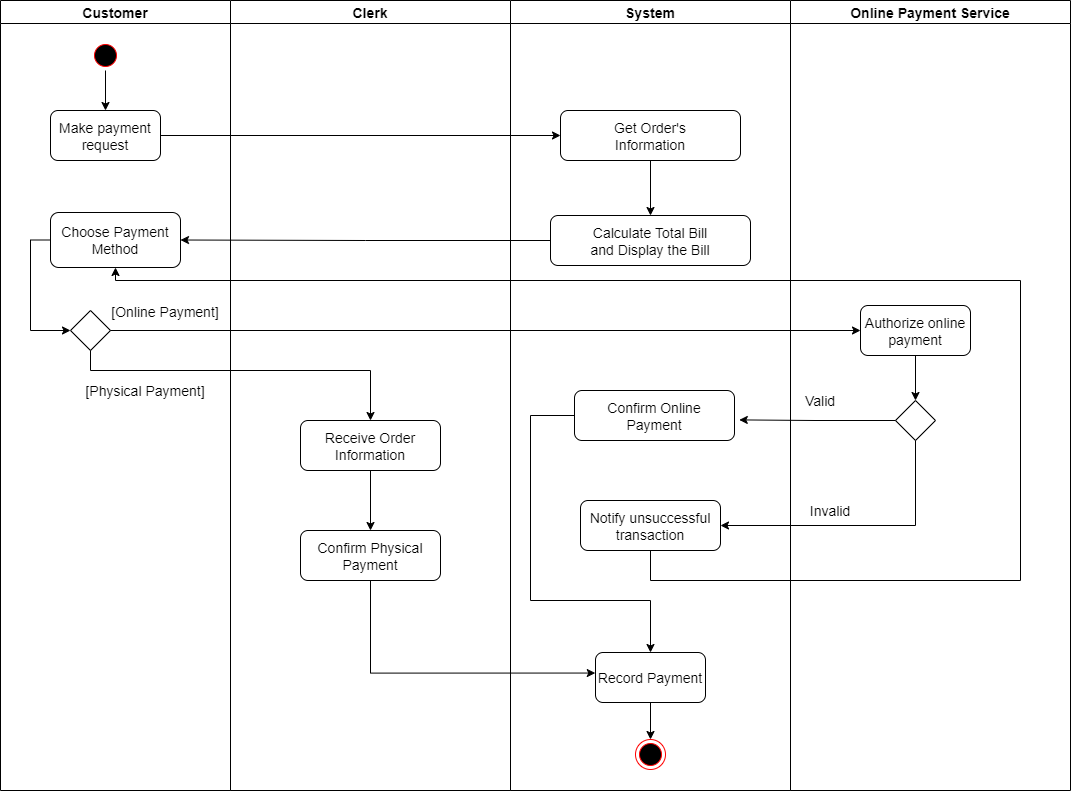

The diagram above was exported from draw.io. Its source (the exported page's mxGraphModel, read from the mxfile embedded in the PNG):
<mxGraphModel dx="1468" dy="763" grid="1" gridSize="10" guides="1" tooltips="1" connect="1" arrows="1" fold="1" page="1" pageScale="1" pageWidth="1169" pageHeight="826" background="none" math="0" shadow="0">
  <root>
    <mxCell id="0" />
    <mxCell id="1" parent="0" />
    <mxCell id="2" value="Customer" style="swimlane;whiteSpace=wrap;startSize=23;fontSize=14;" parent="1" vertex="1">
      <mxGeometry x="80" y="120" width="230" height="790" as="geometry" />
    </mxCell>
    <mxCell id="6AA5dfRy3_ipeMtX0nus-71" style="edgeStyle=orthogonalEdgeStyle;rounded=0;orthogonalLoop=1;jettySize=auto;html=1;fontSize=14;" parent="2" source="5" target="7" edge="1">
      <mxGeometry relative="1" as="geometry" />
    </mxCell>
    <mxCell id="5" value="" style="ellipse;shape=startState;fillColor=#000000;strokeColor=#ff0000;fontSize=14;" parent="2" vertex="1">
      <mxGeometry x="90" y="40" width="30" height="30" as="geometry" />
    </mxCell>
    <mxCell id="7" value="Make payment &#10;request" style="rounded=1;fontSize=14;" parent="2" vertex="1">
      <mxGeometry x="50" y="110" width="110" height="50" as="geometry" />
    </mxCell>
    <mxCell id="6AA5dfRy3_ipeMtX0nus-62" value="" style="rhombus;whiteSpace=wrap;html=1;fontSize=14;" parent="2" vertex="1">
      <mxGeometry x="70" y="310" width="40" height="40" as="geometry" />
    </mxCell>
    <mxCell id="6AA5dfRy3_ipeMtX0nus-81" value="[Physical Payment]" style="text;html=1;strokeColor=none;fillColor=none;align=center;verticalAlign=middle;whiteSpace=wrap;rounded=0;fontSize=14;" parent="2" vertex="1">
      <mxGeometry x="80" y="380" width="130" height="20" as="geometry" />
    </mxCell>
    <mxCell id="6AA5dfRy3_ipeMtX0nus-77" value="[Online Payment]" style="text;html=1;strokeColor=none;fillColor=none;align=center;verticalAlign=middle;whiteSpace=wrap;rounded=0;fontSize=14;" parent="2" vertex="1">
      <mxGeometry x="110" y="301" width="110" height="20" as="geometry" />
    </mxCell>
    <mxCell id="qtEq7C5jGAda_6bMLQX3-9" style="edgeStyle=orthogonalEdgeStyle;rounded=0;orthogonalLoop=1;jettySize=auto;html=1;exitX=0;exitY=0.5;exitDx=0;exitDy=0;entryX=0;entryY=0.5;entryDx=0;entryDy=0;fontSize=14;" parent="2" source="qtEq7C5jGAda_6bMLQX3-7" target="6AA5dfRy3_ipeMtX0nus-62" edge="1">
      <mxGeometry relative="1" as="geometry" />
    </mxCell>
    <mxCell id="qtEq7C5jGAda_6bMLQX3-7" value="Choose Payment&#10;Method" style="rounded=1;fontSize=14;" parent="2" vertex="1">
      <mxGeometry x="50" y="212" width="130" height="55" as="geometry" />
    </mxCell>
    <mxCell id="3" value="System" style="swimlane;whiteSpace=wrap;startSize=23;fontSize=14;" parent="1" vertex="1">
      <mxGeometry x="590" y="120" width="280" height="790" as="geometry" />
    </mxCell>
    <mxCell id="i2fq0Aq1g5QICkQI1Vt0-7" style="edgeStyle=orthogonalEdgeStyle;rounded=0;orthogonalLoop=1;jettySize=auto;html=1;exitX=0.5;exitY=1;exitDx=0;exitDy=0;entryX=0.5;entryY=0;entryDx=0;entryDy=0;fontSize=14;" parent="3" source="6AA5dfRy3_ipeMtX0nus-57" target="6AA5dfRy3_ipeMtX0nus-58" edge="1">
      <mxGeometry relative="1" as="geometry" />
    </mxCell>
    <mxCell id="6AA5dfRy3_ipeMtX0nus-57" value="Get Order's &#10;Information" style="rounded=1;fontSize=14;" parent="3" vertex="1">
      <mxGeometry x="50" y="110" width="180" height="50" as="geometry" />
    </mxCell>
    <mxCell id="6AA5dfRy3_ipeMtX0nus-58" value="Calculate Total Bill&#10;and Display the Bill" style="rounded=1;fontSize=14;" parent="3" vertex="1">
      <mxGeometry x="40" y="215" width="200" height="50" as="geometry" />
    </mxCell>
    <mxCell id="6AA5dfRy3_ipeMtX0nus-78" value="Confirm Online &#10;Payment" style="rounded=1;fontSize=14;" parent="3" vertex="1">
      <mxGeometry x="64" y="390" width="160" height="50" as="geometry" />
    </mxCell>
    <mxCell id="6AA5dfRy3_ipeMtX0nus-86" style="edgeStyle=orthogonalEdgeStyle;rounded=0;orthogonalLoop=1;jettySize=auto;html=1;entryX=0.5;entryY=0;entryDx=0;entryDy=0;fontSize=14;" parent="3" source="6AA5dfRy3_ipeMtX0nus-82" target="6AA5dfRy3_ipeMtX0nus-85" edge="1">
      <mxGeometry relative="1" as="geometry" />
    </mxCell>
    <mxCell id="6AA5dfRy3_ipeMtX0nus-82" value="Record Payment" style="rounded=1;fontSize=14;" parent="3" vertex="1">
      <mxGeometry x="85" y="652" width="110" height="50" as="geometry" />
    </mxCell>
    <mxCell id="6AA5dfRy3_ipeMtX0nus-85" value="" style="ellipse;shape=endState;fillColor=#000000;strokeColor=#ff0000;fontSize=14;" parent="3" vertex="1">
      <mxGeometry x="125" y="739" width="30" height="30" as="geometry" />
    </mxCell>
    <mxCell id="6AA5dfRy3_ipeMtX0nus-103" value="Notify unsuccessful&#10;transaction" style="rounded=1;fontSize=14;" parent="3" vertex="1">
      <mxGeometry x="70" y="500" width="140" height="50" as="geometry" />
    </mxCell>
    <mxCell id="6AA5dfRy3_ipeMtX0nus-102" style="edgeStyle=orthogonalEdgeStyle;rounded=0;orthogonalLoop=1;jettySize=auto;html=1;fontSize=14;" parent="3" source="6AA5dfRy3_ipeMtX0nus-78" target="6AA5dfRy3_ipeMtX0nus-82" edge="1">
      <mxGeometry relative="1" as="geometry">
        <Array as="points">
          <mxPoint x="20" y="415" />
          <mxPoint x="20" y="600" />
          <mxPoint x="140" y="600" />
        </Array>
      </mxGeometry>
    </mxCell>
    <mxCell id="4" value="Online Payment Service" style="swimlane;whiteSpace=wrap;fontSize=14;" parent="1" vertex="1">
      <mxGeometry x="870" y="120" width="280" height="790" as="geometry" />
    </mxCell>
    <mxCell id="6AA5dfRy3_ipeMtX0nus-89" style="edgeStyle=orthogonalEdgeStyle;rounded=0;orthogonalLoop=1;jettySize=auto;html=1;entryX=0.5;entryY=0;entryDx=0;entryDy=0;fontSize=14;" parent="4" source="6AA5dfRy3_ipeMtX0nus-60" target="6AA5dfRy3_ipeMtX0nus-87" edge="1">
      <mxGeometry relative="1" as="geometry" />
    </mxCell>
    <mxCell id="6AA5dfRy3_ipeMtX0nus-60" value="Authorize online&#10;payment" style="rounded=1;fontSize=14;" parent="4" vertex="1">
      <mxGeometry x="70" y="305" width="110" height="50" as="geometry" />
    </mxCell>
    <mxCell id="6AA5dfRy3_ipeMtX0nus-87" value="" style="rhombus;whiteSpace=wrap;html=1;fontSize=14;" parent="4" vertex="1">
      <mxGeometry x="105" y="400" width="40" height="40" as="geometry" />
    </mxCell>
    <mxCell id="6AA5dfRy3_ipeMtX0nus-90" value="Valid" style="text;html=1;strokeColor=none;fillColor=none;align=center;verticalAlign=middle;whiteSpace=wrap;rounded=0;fontSize=14;" parent="4" vertex="1">
      <mxGeometry x="10" y="390" width="40" height="20" as="geometry" />
    </mxCell>
    <mxCell id="6AA5dfRy3_ipeMtX0nus-105" value="Invalid" style="text;html=1;strokeColor=none;fillColor=none;align=center;verticalAlign=middle;whiteSpace=wrap;rounded=0;fontSize=14;" parent="4" vertex="1">
      <mxGeometry x="20" y="500" width="40" height="20" as="geometry" />
    </mxCell>
    <mxCell id="6AA5dfRy3_ipeMtX0nus-47" value="Clerk" style="swimlane;whiteSpace=wrap;startSize=23;fontSize=14;" parent="1" vertex="1">
      <mxGeometry x="310" y="120" width="280" height="790" as="geometry" />
    </mxCell>
    <mxCell id="i2fq0Aq1g5QICkQI1Vt0-8" style="edgeStyle=orthogonalEdgeStyle;rounded=0;orthogonalLoop=1;jettySize=auto;html=1;exitX=0.5;exitY=1;exitDx=0;exitDy=0;fontSize=14;" parent="6AA5dfRy3_ipeMtX0nus-47" source="6AA5dfRy3_ipeMtX0nus-50" target="6AA5dfRy3_ipeMtX0nus-59" edge="1">
      <mxGeometry relative="1" as="geometry" />
    </mxCell>
    <mxCell id="6AA5dfRy3_ipeMtX0nus-50" value="Receive Order &#10;Information" style="rounded=1;fontSize=14;" parent="6AA5dfRy3_ipeMtX0nus-47" vertex="1">
      <mxGeometry x="70" y="420" width="140" height="50" as="geometry" />
    </mxCell>
    <mxCell id="6AA5dfRy3_ipeMtX0nus-59" value="Confirm Physical &#10;Payment" style="rounded=1;fontSize=14;" parent="6AA5dfRy3_ipeMtX0nus-47" vertex="1">
      <mxGeometry x="70" y="530" width="140" height="50" as="geometry" />
    </mxCell>
    <mxCell id="6AA5dfRy3_ipeMtX0nus-55" style="edgeStyle=orthogonalEdgeStyle;rounded=0;orthogonalLoop=1;jettySize=auto;html=1;entryX=0;entryY=0.5;entryDx=0;entryDy=0;fontSize=14;" parent="1" source="7" target="6AA5dfRy3_ipeMtX0nus-57" edge="1">
      <mxGeometry relative="1" as="geometry">
        <mxPoint x="280" y="255" as="targetPoint" />
      </mxGeometry>
    </mxCell>
    <mxCell id="6AA5dfRy3_ipeMtX0nus-73" style="edgeStyle=orthogonalEdgeStyle;rounded=0;orthogonalLoop=1;jettySize=auto;html=1;entryX=0;entryY=0.5;entryDx=0;entryDy=0;fontSize=14;" parent="1" source="6AA5dfRy3_ipeMtX0nus-62" target="6AA5dfRy3_ipeMtX0nus-60" edge="1">
      <mxGeometry relative="1" as="geometry" />
    </mxCell>
    <mxCell id="6AA5dfRy3_ipeMtX0nus-83" style="edgeStyle=orthogonalEdgeStyle;rounded=0;orthogonalLoop=1;jettySize=auto;html=1;entryX=-0.002;entryY=0.411;entryDx=0;entryDy=0;entryPerimeter=0;exitX=0.5;exitY=1;exitDx=0;exitDy=0;fontSize=14;" parent="1" source="6AA5dfRy3_ipeMtX0nus-59" target="6AA5dfRy3_ipeMtX0nus-82" edge="1">
      <mxGeometry relative="1" as="geometry">
        <mxPoint x="435" y="640" as="targetPoint" />
        <Array as="points">
          <mxPoint x="450" y="793" />
        </Array>
        <mxPoint x="445" y="651" as="sourcePoint" />
      </mxGeometry>
    </mxCell>
    <mxCell id="6AA5dfRy3_ipeMtX0nus-92" style="edgeStyle=orthogonalEdgeStyle;rounded=0;orthogonalLoop=1;jettySize=auto;html=1;entryX=1.03;entryY=0.588;entryDx=0;entryDy=0;entryPerimeter=0;fontSize=14;" parent="1" source="6AA5dfRy3_ipeMtX0nus-87" target="6AA5dfRy3_ipeMtX0nus-78" edge="1">
      <mxGeometry relative="1" as="geometry">
        <mxPoint x="810" y="540" as="targetPoint" />
      </mxGeometry>
    </mxCell>
    <mxCell id="6AA5dfRy3_ipeMtX0nus-79" style="edgeStyle=orthogonalEdgeStyle;rounded=0;orthogonalLoop=1;jettySize=auto;html=1;entryX=0.5;entryY=0;entryDx=0;entryDy=0;exitX=0.5;exitY=1;exitDx=0;exitDy=0;fontSize=14;" parent="1" source="6AA5dfRy3_ipeMtX0nus-62" target="6AA5dfRy3_ipeMtX0nus-50" edge="1">
      <mxGeometry relative="1" as="geometry">
        <mxPoint x="435" y="500" as="targetPoint" />
        <Array as="points">
          <mxPoint x="170" y="490" />
          <mxPoint x="450" y="490" />
        </Array>
      </mxGeometry>
    </mxCell>
    <mxCell id="6AA5dfRy3_ipeMtX0nus-104" style="edgeStyle=orthogonalEdgeStyle;rounded=0;orthogonalLoop=1;jettySize=auto;html=1;fontSize=14;entryX=1;entryY=0.5;entryDx=0;entryDy=0;" parent="1" source="6AA5dfRy3_ipeMtX0nus-87" target="6AA5dfRy3_ipeMtX0nus-103" edge="1">
      <mxGeometry relative="1" as="geometry">
        <mxPoint x="790" y="650" as="targetPoint" />
        <Array as="points">
          <mxPoint x="995" y="645" />
        </Array>
      </mxGeometry>
    </mxCell>
    <mxCell id="6AA5dfRy3_ipeMtX0nus-106" style="edgeStyle=orthogonalEdgeStyle;rounded=0;orthogonalLoop=1;jettySize=auto;html=1;entryX=0.5;entryY=1;entryDx=0;entryDy=0;fontSize=14;" parent="1" source="6AA5dfRy3_ipeMtX0nus-103" target="qtEq7C5jGAda_6bMLQX3-7" edge="1">
      <mxGeometry relative="1" as="geometry">
        <Array as="points">
          <mxPoint x="730" y="700" />
          <mxPoint x="1100" y="700" />
          <mxPoint x="1100" y="400" />
          <mxPoint x="195" y="400" />
        </Array>
      </mxGeometry>
    </mxCell>
    <mxCell id="qtEq7C5jGAda_6bMLQX3-8" style="edgeStyle=orthogonalEdgeStyle;rounded=0;orthogonalLoop=1;jettySize=auto;html=1;exitX=0;exitY=0.5;exitDx=0;exitDy=0;entryX=1;entryY=0.5;entryDx=0;entryDy=0;fontSize=14;" parent="1" source="6AA5dfRy3_ipeMtX0nus-58" target="qtEq7C5jGAda_6bMLQX3-7" edge="1">
      <mxGeometry relative="1" as="geometry" />
    </mxCell>
  </root>
</mxGraphModel>